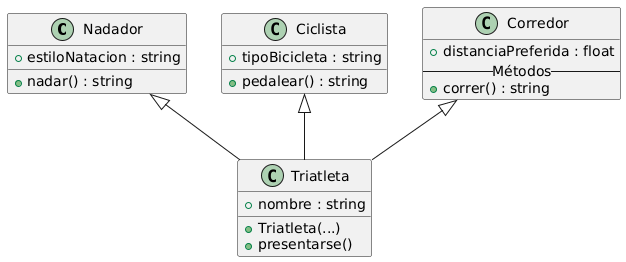

The diagram above was rendered by PlantUML. Its source (embedded in the PNG):
@startuml
hide empty members

class Nadador {
+ estiloNatacion : string

+ nadar() : string
}

class Ciclista {
+ tipoBicicleta : string

+ pedalear() : string
}

class Corredor {
+ distanciaPreferida : float
-- Métodos --
+ correr() : string
}

class Triatleta {
+ nombre : string

+ Triatleta(...)
+ presentarse()
}

' Triatleta hereda de Nadador, Ciclista y Corredor
Nadador <|-- Triatleta
Ciclista <|-- Triatleta
Corredor <|-- Triatleta
@enduml